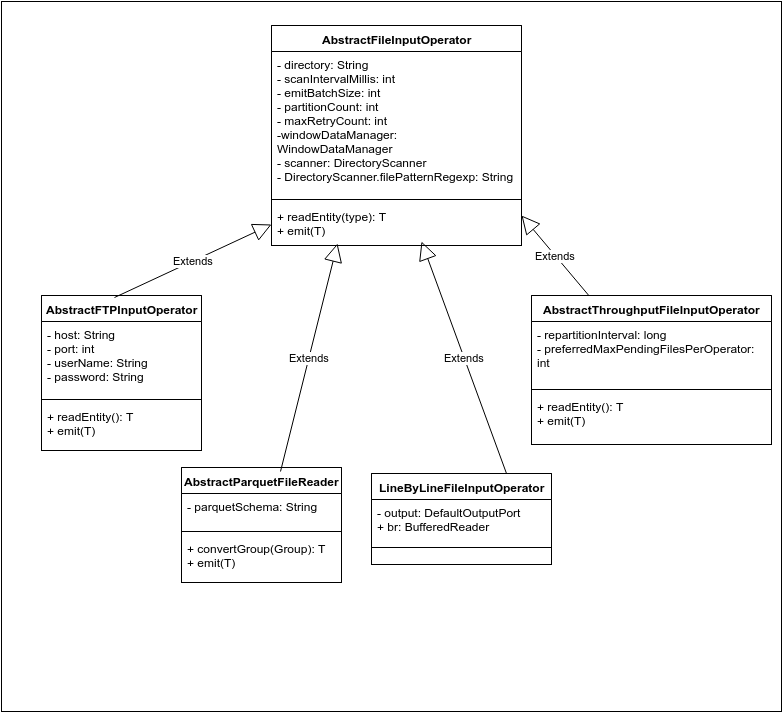

The diagram above was exported from draw.io. Its source (the exported page's mxGraphModel, read from the mxfile embedded in the PNG):
<mxGraphModel dx="1365" dy="791" grid="1" gridSize="10" guides="1" tooltips="1" connect="1" arrows="1" fold="1" page="1" pageScale="1" pageWidth="826" pageHeight="1169" background="#ffffff" math="0" shadow="0">
  <root>
    <mxCell id="0" />
    <mxCell id="1" parent="0" />
    <mxCell id="76ebb7dcc711650b-1" value="" style="whiteSpace=wrap;html=1;" vertex="1" parent="1">
      <mxGeometry x="30" y="50" width="780" height="710" as="geometry" />
    </mxCell>
    <mxCell id="76ebb7dcc711650b-2" value="AbstractFileInputOperator" style="swimlane;html=1;fontStyle=1;align=center;verticalAlign=top;childLayout=stackLayout;horizontal=1;startSize=26;horizontalStack=0;resizeParent=1;resizeLast=0;collapsible=1;marginBottom=0;swimlaneFillColor=#ffffff;" vertex="1" parent="1">
      <mxGeometry x="300" y="74" width="250" height="220" as="geometry" />
    </mxCell>
    <mxCell id="76ebb7dcc711650b-3" value="- directory: String&lt;div&gt;-&amp;nbsp;scanIntervalMillis: int&lt;/div&gt;&lt;div&gt;-&amp;nbsp;emitBatchSize: int&lt;/div&gt;&lt;div&gt;-&amp;nbsp;partitionCount: int&lt;/div&gt;&lt;div&gt;- maxRetryCount: int&lt;/div&gt;&lt;div&gt;-windowDataManager: WindowDataManager&lt;/div&gt;&lt;div&gt;&lt;span&gt;-&amp;nbsp;scanner: DirectoryScanner&lt;/span&gt;&lt;br&gt;&lt;/div&gt;&lt;div&gt;-&amp;nbsp;DirectoryScanner.filePatternRegexp: String&lt;/div&gt;&lt;div&gt;&lt;br&gt;&lt;/div&gt;&lt;div&gt;&lt;br&gt;&lt;/div&gt;" style="text;html=1;strokeColor=none;fillColor=none;align=left;verticalAlign=top;spacingLeft=4;spacingRight=4;whiteSpace=wrap;overflow=hidden;rotatable=0;points=[[0,0.5],[1,0.5]];portConstraint=eastwest;" vertex="1" parent="76ebb7dcc711650b-2">
      <mxGeometry y="26" width="250" height="144" as="geometry" />
    </mxCell>
    <mxCell id="76ebb7dcc711650b-4" value="" style="line;html=1;strokeWidth=1;fillColor=none;align=left;verticalAlign=middle;spacingTop=-1;spacingLeft=3;spacingRight=3;rotatable=0;labelPosition=right;points=[];portConstraint=eastwest;" vertex="1" parent="76ebb7dcc711650b-2">
      <mxGeometry y="170" width="250" height="8" as="geometry" />
    </mxCell>
    <mxCell id="76ebb7dcc711650b-5" value="+ readEntity(type): T&lt;div&gt;+ emit(T)&lt;/div&gt;" style="text;html=1;strokeColor=none;fillColor=none;align=left;verticalAlign=top;spacingLeft=4;spacingRight=4;whiteSpace=wrap;overflow=hidden;rotatable=0;points=[[0,0.5],[1,0.5]];portConstraint=eastwest;" vertex="1" parent="76ebb7dcc711650b-2">
      <mxGeometry y="178" width="250" height="42" as="geometry" />
    </mxCell>
    <mxCell id="76ebb7dcc711650b-7" value="AbstractFTPInputOperator" style="swimlane;html=1;fontStyle=1;align=center;verticalAlign=top;childLayout=stackLayout;horizontal=1;startSize=26;horizontalStack=0;resizeParent=1;resizeLast=0;collapsible=1;marginBottom=0;swimlaneFillColor=#ffffff;" vertex="1" parent="1">
      <mxGeometry x="70" y="344" width="160" height="155" as="geometry" />
    </mxCell>
    <mxCell id="76ebb7dcc711650b-8" value="- host: String&lt;div&gt;- port: int&lt;/div&gt;&lt;div&gt;- userName: String&lt;/div&gt;&lt;div&gt;- password: String&lt;/div&gt;" style="text;html=1;strokeColor=none;fillColor=none;align=left;verticalAlign=top;spacingLeft=4;spacingRight=4;whiteSpace=wrap;overflow=hidden;rotatable=0;points=[[0,0.5],[1,0.5]];portConstraint=eastwest;" vertex="1" parent="76ebb7dcc711650b-7">
      <mxGeometry y="26" width="160" height="74" as="geometry" />
    </mxCell>
    <mxCell id="76ebb7dcc711650b-9" value="" style="line;html=1;strokeWidth=1;fillColor=none;align=left;verticalAlign=middle;spacingTop=-1;spacingLeft=3;spacingRight=3;rotatable=0;labelPosition=right;points=[];portConstraint=eastwest;" vertex="1" parent="76ebb7dcc711650b-7">
      <mxGeometry y="100" width="160" height="8" as="geometry" />
    </mxCell>
    <mxCell id="76ebb7dcc711650b-10" value="&lt;span&gt;+ readEntity(): T&lt;/span&gt;&lt;div&gt;+ emit(T)&lt;/div&gt;" style="text;html=1;strokeColor=none;fillColor=none;align=left;verticalAlign=top;spacingLeft=4;spacingRight=4;whiteSpace=wrap;overflow=hidden;rotatable=0;points=[[0,0.5],[1,0.5]];portConstraint=eastwest;" vertex="1" parent="76ebb7dcc711650b-7">
      <mxGeometry y="108" width="160" height="42" as="geometry" />
    </mxCell>
    <mxCell id="76ebb7dcc711650b-12" value="AbstractParquetFileReader" style="swimlane;html=1;fontStyle=1;align=center;verticalAlign=top;childLayout=stackLayout;horizontal=1;startSize=26;horizontalStack=0;resizeParent=1;resizeLast=0;collapsible=1;marginBottom=0;swimlaneFillColor=#ffffff;" vertex="1" parent="1">
      <mxGeometry x="210" y="516" width="160" height="115" as="geometry" />
    </mxCell>
    <mxCell id="76ebb7dcc711650b-13" value="&lt;div&gt;- parquetSchema: String&lt;/div&gt;&lt;div&gt;&lt;br&gt;&lt;/div&gt;" style="text;html=1;strokeColor=none;fillColor=none;align=left;verticalAlign=top;spacingLeft=4;spacingRight=4;whiteSpace=wrap;overflow=hidden;rotatable=0;points=[[0,0.5],[1,0.5]];portConstraint=eastwest;" vertex="1" parent="76ebb7dcc711650b-12">
      <mxGeometry y="26" width="160" height="34" as="geometry" />
    </mxCell>
    <mxCell id="76ebb7dcc711650b-14" value="" style="line;html=1;strokeWidth=1;fillColor=none;align=left;verticalAlign=middle;spacingTop=-1;spacingLeft=3;spacingRight=3;rotatable=0;labelPosition=right;points=[];portConstraint=eastwest;" vertex="1" parent="76ebb7dcc711650b-12">
      <mxGeometry y="60" width="160" height="8" as="geometry" />
    </mxCell>
    <mxCell id="76ebb7dcc711650b-15" value="&lt;span&gt;+&amp;nbsp;convertGroup(Group): T&lt;/span&gt;&lt;div&gt;+ emit(T)&lt;/div&gt;" style="text;html=1;strokeColor=none;fillColor=none;align=left;verticalAlign=top;spacingLeft=4;spacingRight=4;whiteSpace=wrap;overflow=hidden;rotatable=0;points=[[0,0.5],[1,0.5]];portConstraint=eastwest;" vertex="1" parent="76ebb7dcc711650b-12">
      <mxGeometry y="68" width="160" height="42" as="geometry" />
    </mxCell>
    <mxCell id="76ebb7dcc711650b-16" value="AbstractThroughputFileInputOperator" style="swimlane;html=1;fontStyle=1;align=center;verticalAlign=top;childLayout=stackLayout;horizontal=1;startSize=26;horizontalStack=0;resizeParent=1;resizeLast=0;collapsible=1;marginBottom=0;swimlaneFillColor=#ffffff;" vertex="1" parent="1">
      <mxGeometry x="560" y="344" width="240" height="149" as="geometry" />
    </mxCell>
    <mxCell id="76ebb7dcc711650b-17" value="- repartitionInterval: long&lt;div&gt;- preferredMaxPendingFilesPerOperator: int&lt;/div&gt;&lt;div&gt;&lt;br&gt;&lt;/div&gt;" style="text;html=1;strokeColor=none;fillColor=none;align=left;verticalAlign=top;spacingLeft=4;spacingRight=4;whiteSpace=wrap;overflow=hidden;rotatable=0;points=[[0,0.5],[1,0.5]];portConstraint=eastwest;" vertex="1" parent="76ebb7dcc711650b-16">
      <mxGeometry y="26" width="240" height="64" as="geometry" />
    </mxCell>
    <mxCell id="76ebb7dcc711650b-18" value="" style="line;html=1;strokeWidth=1;fillColor=none;align=left;verticalAlign=middle;spacingTop=-1;spacingLeft=3;spacingRight=3;rotatable=0;labelPosition=right;points=[];portConstraint=eastwest;" vertex="1" parent="76ebb7dcc711650b-16">
      <mxGeometry y="90" width="240" height="8" as="geometry" />
    </mxCell>
    <mxCell id="76ebb7dcc711650b-19" value="&lt;span&gt;+ readEntity(): T&lt;/span&gt;&lt;div&gt;+ emit(T)&lt;/div&gt;" style="text;html=1;strokeColor=none;fillColor=none;align=left;verticalAlign=top;spacingLeft=4;spacingRight=4;whiteSpace=wrap;overflow=hidden;rotatable=0;points=[[0,0.5],[1,0.5]];portConstraint=eastwest;" vertex="1" parent="76ebb7dcc711650b-16">
      <mxGeometry y="98" width="240" height="42" as="geometry" />
    </mxCell>
    <mxCell id="76ebb7dcc711650b-22" value="LineByLineFileInputOperator" style="swimlane;html=1;fontStyle=1;align=center;verticalAlign=top;childLayout=stackLayout;horizontal=1;startSize=26;horizontalStack=0;resizeParent=1;resizeLast=0;collapsible=1;marginBottom=0;swimlaneFillColor=#ffffff;" vertex="1" parent="1">
      <mxGeometry x="400" y="522" width="180" height="91" as="geometry" />
    </mxCell>
    <mxCell id="76ebb7dcc711650b-23" value="&lt;div&gt;-&amp;nbsp;output: DefaultOutputPort&lt;/div&gt;&lt;div&gt;+ br:&amp;nbsp;BufferedReader&lt;/div&gt;" style="text;html=1;strokeColor=none;fillColor=none;align=left;verticalAlign=top;spacingLeft=4;spacingRight=4;whiteSpace=wrap;overflow=hidden;rotatable=0;points=[[0,0.5],[1,0.5]];portConstraint=eastwest;" vertex="1" parent="76ebb7dcc711650b-22">
      <mxGeometry y="26" width="180" height="44" as="geometry" />
    </mxCell>
    <mxCell id="76ebb7dcc711650b-24" value="" style="line;html=1;strokeWidth=1;fillColor=none;align=left;verticalAlign=middle;spacingTop=-1;spacingLeft=3;spacingRight=3;rotatable=0;labelPosition=right;points=[];portConstraint=eastwest;" vertex="1" parent="76ebb7dcc711650b-22">
      <mxGeometry y="70" width="180" height="8" as="geometry" />
    </mxCell>
    <mxCell id="76ebb7dcc711650b-26" value="Extends" style="endArrow=block;endSize=16;endFill=0;html=1;exitX=0.456;exitY=0.013;exitPerimeter=0;" edge="1" parent="1" source="76ebb7dcc711650b-7">
      <mxGeometry width="160" relative="1" as="geometry">
        <mxPoint x="140" y="273" as="sourcePoint" />
        <mxPoint x="300" y="273" as="targetPoint" />
      </mxGeometry>
    </mxCell>
    <mxCell id="76ebb7dcc711650b-28" value="Extends" style="endArrow=block;endSize=16;endFill=0;html=1;" edge="1" parent="1" source="76ebb7dcc711650b-16">
      <mxGeometry x="200" y="329" width="160" as="geometry">
        <mxPoint x="200" y="402" as="sourcePoint" />
        <mxPoint x="550" y="264" as="targetPoint" />
        <Array as="points" />
      </mxGeometry>
    </mxCell>
    <mxCell id="76ebb7dcc711650b-29" value="Extends" style="endArrow=block;endSize=16;endFill=0;html=1;exitX=0.75;exitY=0;" edge="1" parent="1" source="76ebb7dcc711650b-22">
      <mxGeometry x="122" y="365" width="160" as="geometry">
        <mxPoint x="559" y="430" as="sourcePoint" />
        <mxPoint x="450" y="290" as="targetPoint" />
        <Array as="points" />
      </mxGeometry>
    </mxCell>
    <mxCell id="76ebb7dcc711650b-30" value="Extends" style="endArrow=block;endSize=16;endFill=0;html=1;exitX=0.619;exitY=0.035;exitPerimeter=0;entryX=0.264;entryY=0.952;entryPerimeter=0;" edge="1" parent="1" source="76ebb7dcc711650b-12" target="76ebb7dcc711650b-5">
      <mxGeometry x="-8" y="361" width="160" as="geometry">
        <mxPoint x="385" y="515" as="sourcePoint" />
        <mxPoint x="360" y="300" as="targetPoint" />
        <Array as="points" />
      </mxGeometry>
    </mxCell>
  </root>
</mxGraphModel>